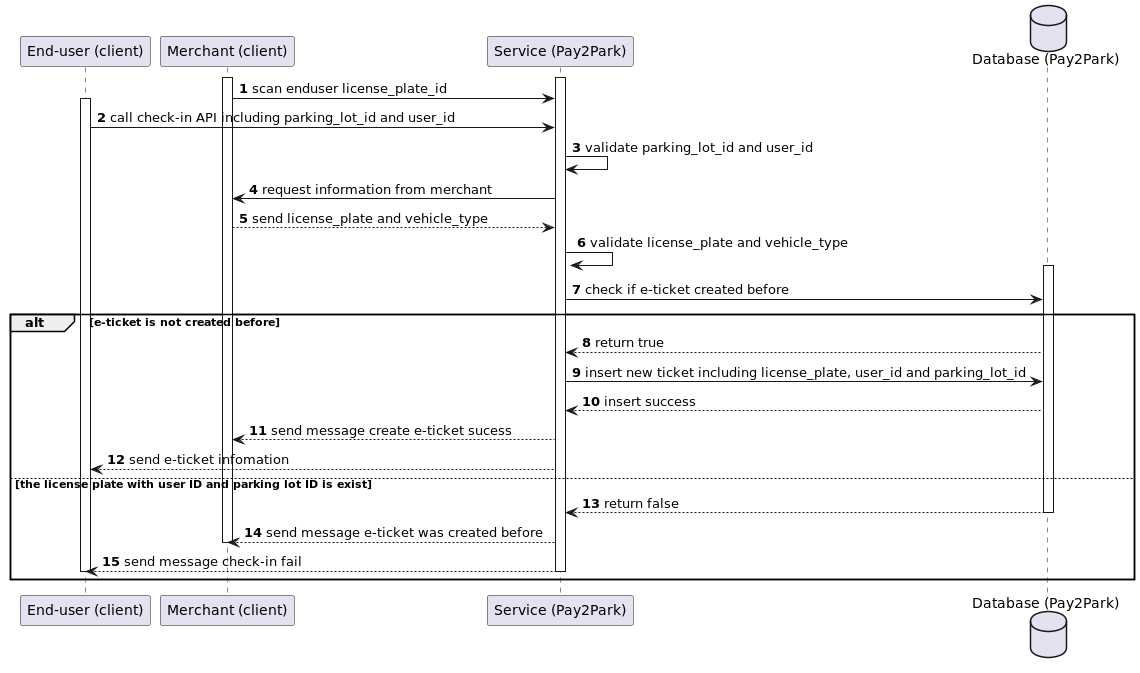

The diagram above was rendered by PlantUML. Its source (embedded in the PNG):
@startuml


participant "End-user (client)" as enduser
participant "Merchant (client)" as merchant
participant "Service (Pay2Park)" as service
database "Database (Pay2Park)" as DB

autonumber
activate merchant
activate service
merchant -> service: scan enduser license_plate_id

activate enduser

enduser -> service: call check-in API including parking_lot_id and user_id

service -> service: validate parking_lot_id and user_id

service -> merchant: request information from merchant
merchant --> service: send license_plate and vehicle_type
service -> service: validate license_plate and vehicle_type

activate DB
service -> DB: check if e-ticket created before

alt e-ticket is not created before
    DB --> service: return true
    service -> DB: insert new ticket including license_plate, user_id and parking_lot_id
    DB --> service: insert success
    service --> merchant: send message create e-ticket sucess
    service --> enduser: send e-ticket infomation

else the license plate with user ID and parking lot ID is exist
    DB --> service: return false
    deactivate DB
    service --> merchant:send message e-ticket was created before
    deactivate merchant
    service --> enduser: send message check-in fail
    deactivate enduser
    deactivate service
end



@enduml